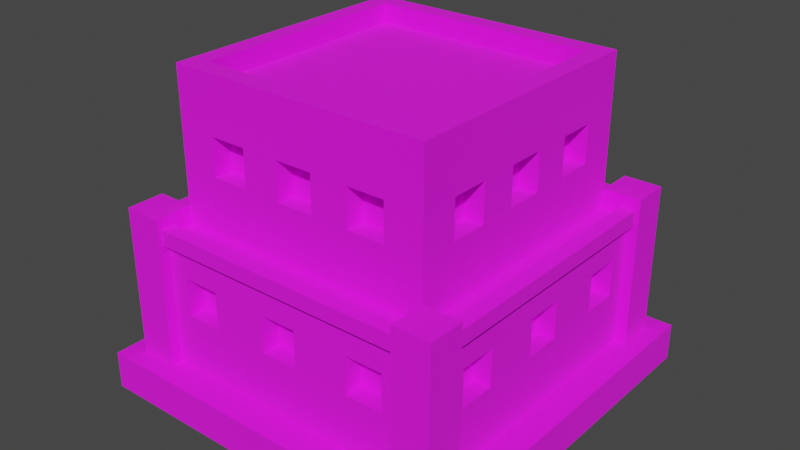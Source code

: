 # Source: Building_6_Base_Brown_.blend  (saved by Blender 3.3.6; exported with 4.5.12 LTS)
import bpy
from mathutils import Matrix  # noqa: F401  (used for matrix-valued properties, if any)

bpy.ops.wm.read_factory_settings(use_empty=True)
scene = bpy.context.scene
scene.name = 'Scene'

# ---- collections
col_collection = bpy.data.collections.new('Collection'); scene.collection.children.link(col_collection)

# ---- images (referenced by path relative to the original .blend; pixels are not part of the script)
import os
ASSET_DIR = os.environ.get("B2B_ASSET_DIR", "")  # directory of the original .blend (textures are referenced by path, not embedded)
HERE = os.path.dirname(os.path.abspath(__file__))  # packed textures are extracted next to this script under _unpacked/

def load_image(name, relpath, width, height, colorspace="sRGB"):
    """Load a texture the original file referenced (path relative to the .blend, or extracted next to this script)."""
    p = next((c for c in (os.path.join(HERE, relpath), os.path.join(ASSET_DIR, relpath)) if relpath and os.path.exists(c)), "")
    if p:
        img = bpy.data.images.load(p, check_existing=True)
        img.name = name
    else:  # same state as the original file: an image datablock whose file is absent (Cycles renders it pink)
        img = bpy.data.images.new(name, width, height)
        img.source = "FILE"
        img.filepath = "//" + (relpath or name)
    img.colorspace_settings.name = colorspace
    return img
img_color_png = load_image('Color.png', 'Color.png', 1024, 1024, 'sRGB')

# ---- materials (node trees are filled in below, after node groups)
mat_texture = bpy.data.materials.new('Texture')
mat_texture.use_transparent_shadow = False

# ---- material node trees
mat_texture.use_nodes = True; mat_texture.node_tree.nodes.clear()
_N = mat_texture.node_tree.nodes; _L = mat_texture.node_tree.links
n0 = _N.new('ShaderNodeBsdfPrincipled'); n0.name = 'Principled BSDF'; n0.location = (10, 300)
n0.distribution = 'GGX'
n0.subsurface_method = 'RANDOM_WALK_SKIN'
n0.inputs[2].default_value = 1.0
n0.inputs[3].default_value = 1.45
n0.inputs[27].default_value = (0.0, 0.0, 0.0, 1.0)
n0.inputs[28].default_value = 1.0
n1 = _N.new('ShaderNodeOutputMaterial'); n1.name = 'Material Output'; n1.location = (300, 300)
n2 = _N.new('ShaderNodeTexImage'); n2.name = 'Image Texture'; n2.location = (-280, 280)
n2.image = img_color_png
_L.new(n0.outputs[0], n1.inputs[0])
_L.new(n2.outputs[0], n0.inputs[0])
n1.is_active_output = True

# ---- world
world_world = bpy.data.worlds.new('World'); scene.world = world_world
world_world.use_nodes = True; world_world.node_tree.nodes.clear()
_N = world_world.node_tree.nodes; _L = world_world.node_tree.links
n0 = _N.new('ShaderNodeOutputWorld'); n0.name = 'World Output'; n0.location = (300, 300)
n1 = _N.new('ShaderNodeBackground'); n1.name = 'Background'; n1.location = (10, 300)
n1.inputs[0].default_value = (0.05088, 0.05088, 0.05088, 1.0)
_L.new(n1.outputs[0], n0.inputs[0])
n0.is_active_output = True
world_world.color = (0.05088, 0.05088, 0.05088)
world_world.use_sun_shadow = False
world_world.sun_shadow_jitter_overblur = 0.0

# ---- meshes
me_cube_205 = bpy.data.meshes.new('Cube.205')
me_cube_205.from_pydata([(-0.6, -0.6, 1.6), (-0.3, 0.6, 1.4), (-0.5, 0.6, 1.4), (0.3, -0.6, 1.4), (0.5, -0.6, 1.4), (-0.6, 0.6, 1.6), (-0.3, 0.6, 1.2), (-0.5, 0.6, 1.2), (0.6, -0.6, 1.6), (0.3, -0.6, 1.2), (0.5, -0.6, 1.2), (0.1, 0.6, 1.4), (-0.1, 0.6, 1.4), (0.6, 0.6, 1.6), (-0.7, -0.7, 0.9), (-0.7, 0.7, 0.9), (0.7, 0.7, 0.9), (0.1, 0.6, 1.2), (-0.1, -0.6, 1.4), (-0.1, 0.6, 1.2), (0.7, -0.7, 0.9), (0.1, -0.6, 1.4), (-0.84, 0.84, 0.2), (0.5, 0.6, 1.4), (-0.84, -0.84, 0.2), (0.3, 0.6, 1.4), (-0.1, -0.6, 1.2), (-0.84, 0.84, 0.9), (0.5, 0.6, 1.2), (0.84, 0.84, 0.2), (0.1, -0.6, 1.2), (0.3, 0.6, 1.2), (0.84, 0.84, 0.9), (0.84, -0.84, 0.2), (-0.5, -0.6, 1.4), (-0.4, 0.74, 0.7), (0.84, -0.84, 0.9), (-0.6, 0.74, 0.7), (-0.3, -0.6, 1.4), (-0.84, -0.84, 0.9), (-0.4, 0.74, 0.5), (-0.7, -0.7, 1.6), (-0.7, 0.7, 1.6), (-0.6, 0.74, 0.5), (0.7, 0.7, 1.6), (-0.5, -0.6, 1.2), (0.1, 0.74, 0.7), (-0.3, -0.6, 1.2), (-0.1, 0.74, 0.7), (0.7, -0.7, 1.6), (-0.7, -0.7, 1.7), (-0.7, 0.7, 1.7), (0.4, -0.74, 0.7), (0.1, 0.74, 0.5), (-0.1, 0.74, 0.5), (0.7, 0.7, 1.7), (0.6, -0.74, 0.7), (0.7, -0.7, 1.7), (0.6, 0.74, 0.7), (-0.6, -0.6, 1.7), (0.4, 0.74, 0.7), (-0.6, 0.6, 1.7), (0.6, 0.6, 1.7), (0.4, -0.74, 0.5), (0.6, 0.74, 0.5), (0.6, -0.6, 1.7), (0.4, 0.74, 0.5), (0.6, -0.74, 0.5), (-0.1, -0.74, 0.7), (0.1, -0.74, 0.7), (-0.1, -0.74, 0.5), (-0.6, -0.3, 1.4), (0.1, -0.74, 0.5), (-0.6, -0.5, 1.4), (-0.6, -0.74, 0.7), (-0.4, -0.74, 0.7), (-0.6, -0.74, 0.5), (-0.6, -0.3, 1.2), (-0.4, -0.74, 0.5), (-0.6, -0.5, 1.2), (-0.3, -0.7, 1.4), (-0.1, -0.7, 1.4), (0.1, -0.7, 1.2), (-0.6, 0.1, 1.4), (-0.6, -0.1, 1.4), (0.3, -0.7, 1.2), (0.3, -0.7, 1.4), (0.1, -0.7, 1.4), (-0.6, 0.1, 1.2), (0.5, -0.7, 1.2), (-0.6, -0.1, 1.2), (0.5, -0.7, 1.4), (-0.5, -0.7, 1.2), (-0.5, -0.7, 1.4), (-0.6, 0.5, 1.4), (-0.3, -0.7, 1.2), (-0.1, -0.7, 1.2), (-0.6, 0.3, 1.4), (-0.1, -0.84, 0.7), (0.1, -0.84, 0.7), (0.4, -0.84, 0.7), (-0.6, 0.5, 1.2), (0.6, -0.84, 0.5), (-0.6, 0.3, 1.2), (0.6, -0.84, 0.7), (0.4, -0.84, 0.5), (-0.6, -0.84, 0.5), (-0.74, -0.4, 0.7), (-0.4, -0.84, 0.5), (-0.74, -0.6, 0.7), (-0.6, -0.84, 0.7), (-0.4, -0.84, 0.7), (0.1, -0.84, 0.5), (-0.74, -0.4, 0.5), (-0.1, -0.84, 0.5), (-0.74, -0.6, 0.5), (-0.74, 0.1, 0.7), (-0.74, -0.1, 0.7), (-0.74, 0.1, 0.5), (-0.74, -0.1, 0.5), (-0.74, 0.6, 0.7), (-0.74, 0.4, 0.7), (-0.74, 0.6, 0.5), (-0.74, 0.4, 0.5), (0.6, 0.3, 1.4), (0.6, 0.5, 1.4), (0.6, 0.3, 1.2), (0.6, 0.5, 1.2), (0.6, -0.1, 1.4), (0.6, 0.1, 1.4), (0.6, -0.1, 1.2), (0.6, 0.1, 1.2), (0.6, -0.5, 1.4), (0.6, -0.3, 1.4), (0.6, -0.5, 1.2), (0.6, -0.3, 1.2), (0.74, 0.4, 0.7), (0.74, 0.6, 0.7), (0.74, 0.4, 0.5), (0.74, 0.6, 0.5), (0.74, -0.1, 0.7), (0.74, 0.1, 0.7), (0.74, -0.1, 0.5), (0.74, 0.1, 0.5), (0.74, -0.6, 0.7), (0.74, -0.4, 0.7), (0.74, -0.6, 0.5), (0.74, -0.4, 0.5), (-0.7, -0.5, 1.4), (-0.7, -0.5, 1.2), (-0.7, -0.3, 1.4), (-0.7, -0.3, 1.2), (-0.7, -0.1, 1.4), (-0.7, 0.1, 1.4), (-0.7, -0.1, 1.2), (-0.7, -0.1, 1.2), (-0.7, 0.1, 1.2), (-0.7, 0.3, 1.2), (-0.7, 0.5, 1.2), (-0.7, 0.5, 1.4), (-0.7, 0.3, 1.4), (-0.5, 0.7, 1.2), (-0.5, 0.7, 1.4), (-0.3, 0.7, 1.2), (-0.3, 0.7, 1.4), (-0.1, 0.7, 1.2), (-0.1, 0.7, 1.4), (0.1, 0.7, 1.4), (0.3, 0.7, 1.4), (0.3, 0.7, 1.2), (0.1, 0.7, 1.2), (0.5, 0.7, 1.2), (0.5, 0.7, 1.4), (0.7, -0.1, 1.4), (0.7, 0.1, 1.4), (0.7, 0.3, 1.4), (0.7, 0.1, 1.2), (0.7, 0.3, 1.2), (0.7, 0.5, 1.2), (0.7, 0.5, 1.4), (0.7, -0.5, 1.4), (0.7, -0.5, 1.2), (0.7, -0.3, 1.4), (0.7, -0.3, 1.2), (0.7, 0.1, 1.2), (0.7, -0.1, 1.2), (0.84, -0.1, 0.7), (0.84, 0.1, 0.7), (0.84, 0.1, 0.6), (0.84, 0.4, 0.7), (0.84, 0.4, 0.6), (0.84, 0.4, 0.5), (0.84, 0.6, 0.5), (0.84, 0.6, 0.7), (0.84, -0.6, 0.7), (0.84, -0.6, 0.5), (0.84, -0.4, 0.7), (0.84, -0.1, 0.5), (0.84, -0.4, 0.5), (0.84, 0.1, 0.5), (-0.6, 0.84, 0.5), (-0.4, 0.84, 0.5), (-0.6, 0.84, 0.7), (0.1, 0.84, 0.7), (-0.1, 0.84, 0.7), (-0.4, 0.84, 0.7), (-0.1, 0.84, 0.5), (0.1, 0.84, 0.5), (0.4, 0.84, 0.5), (0.6, 0.84, 0.7), (0.6, 0.84, 0.5), (0.4, 0.84, 0.7), (-0.84, -0.6, 0.7), (-0.84, -0.4, 0.6), (-0.84, -0.4, 0.7), (-0.84, -0.6, 0.5), (-0.84, 0.1, 0.7), (-0.84, -0.1, 0.6), (-0.84, -0.1, 0.7), (-0.84, -0.4, 0.5), (-0.84, -0.1, 0.5), (-0.84, 0.4, 0.7), (-0.84, 0.1, 0.5), (-0.84, 0.6, 0.5), (-0.84, 0.4, 0.5), (-0.84, 0.6, 0.7), (-0.9, 0.7, 0.2), (-0.9, 0.7, 1.0), (-0.9, 0.9, 0.2), (-0.9, 0.9, 1.0), (-0.7, 0.7, 0.2), (-0.7, 0.7, 1.0), (-0.7, 0.9, 0.2), (-0.7, 0.9, 1.0), (0.7, -0.9, 0.2), (0.7, -0.9, 1.0), (0.7, -0.7, 0.2), (0.7, -0.7, 1.0), (0.9, -0.9, 0.2), (0.9, -0.9, 1.0), (0.9, -0.7, 0.2), (0.9, -0.7, 1.0), (-0.9, -0.9, 0.2), (-0.9, -0.9, 1.0), (-0.9, -0.7, 0.2), (-0.9, -0.7, 1.0), (-0.7, -0.9, 0.2), (-0.7, -0.9, 1.0), (-0.7, -0.7, 0.2), (-0.7, -0.7, 1.0), (0.7, 0.7, 0.2), (0.7, 0.7, 1.0), (0.7, 0.9, 0.2), (0.7, 0.9, 1.0), (0.9, 0.7, 0.2), (0.9, 0.7, 1.0), (0.9, 0.9, 0.2), (0.9, 0.9, 1.0), (0.8, 0.72, 0.86), (0.8, -0.72, 0.86), (0.8, 0.72, 0.94), (0.8, -0.72, 0.94), (0.88, 0.72, 0.86), (0.88, -0.72, 0.86), (0.88, 0.72, 0.94), (0.88, -0.72, 0.94), (-0.88, 0.72, 0.86), (-0.88, -0.72, 0.86), (-0.88, 0.72, 0.94), (-0.88, -0.72, 0.94), (-0.8, 0.72, 0.86), (-0.8, -0.72, 0.86), (-0.8, 0.72, 0.94), (-0.8, -0.72, 0.94), (-0.72, 0.8, 0.86), (0.72, 0.8, 0.86), (-0.72, 0.8, 0.94), (0.72, 0.8, 0.94), (-0.72, 0.88, 0.86), (0.72, 0.88, 0.86), (-0.72, 0.88, 0.94), (0.72, 0.88, 0.94), (-0.72, -0.88, 0.86), (0.72, -0.88, 0.86), (-0.72, -0.88, 0.94), (0.72, -0.88, 0.94), (-0.72, -0.8, 0.86), (0.72, -0.8, 0.86), (-0.72, -0.8, 0.94), (0.72, -0.8, 0.94), (1.0, 1.0, 0.2), (1.0, 1.0, 0.0), (1.0, -1.0, 0.2), (1.0, -1.0, 0.0), (-1.0, 1.0, 0.2), (-1.0, 1.0, 0.0), (-1.0, -1.0, 0.2), (-1.0, -1.0, 0.0)], [], [(154, 151, 150, 148, 41, 42, 159, 160, 157, 156, 153, 152), (159, 42, 15, 14, 41, 148, 149, 151, 154, 155, 156, 157, 158), (164, 162, 42, 44, 172, 168, 169, 170, 167, 166, 165, 163), (44, 16, 15, 42, 162, 161, 163, 165, 170, 169, 171, 172), (180, 49, 20, 16, 44, 179, 178, 177, 176, 184, 185, 183, 181), (173, 174, 176, 177, 175, 179, 44, 49, 180, 182, 183, 185), (87, 82, 85, 86, 91, 49, 41, 93, 80, 95, 96, 81), (41, 14, 20, 49, 91, 89, 85, 82, 96, 95, 92, 93), (13, 5, 0, 8), (16, 20, 36, 32), (14, 15, 27, 39), (39, 24, 33, 36, 104, 102, 105, 100, 99, 112, 114, 108, 106, 110), (111, 108, 114, 98, 99, 100, 104, 36, 39, 110), (188, 199, 197, 198, 195, 194, 36, 33, 29, 32, 193, 192, 191, 190), (197, 186, 187, 188, 190, 189, 193, 32, 36, 194, 196, 198), (203, 204, 205, 202, 27, 32, 209, 211, 208, 207), (209, 32, 29, 22, 27, 202, 200, 201, 205, 204, 206, 207, 208, 210), (219, 213, 217, 220, 222, 224, 223, 225, 27, 22, 24, 39, 212, 215), (217, 213, 214, 212, 39, 27, 225, 221, 224, 222, 216, 218), (15, 16, 32, 27), (20, 14, 39, 36), (49, 44, 55, 57), (0, 5, 61, 59), (44, 42, 51, 55), (13, 8, 65, 62), (59, 61, 51, 50), (61, 62, 55, 51), (62, 65, 57, 55), (65, 59, 50, 57), (8, 0, 59, 65), (5, 13, 62, 61), (42, 41, 50, 51), (41, 49, 57, 50), (86, 3, 4, 91), (3, 9, 10, 4), (89, 10, 9, 85), (9, 3, 86, 85), (4, 10, 89, 91), (81, 18, 21, 87), (18, 26, 30, 21), (82, 30, 26, 96), (96, 26, 18, 81), (21, 30, 82, 87), (93, 34, 38, 80), (34, 45, 47, 38), (95, 47, 45, 92), (45, 34, 93, 92), (38, 47, 95, 80), (100, 52, 56, 104), (52, 63, 67, 56), (102, 67, 63, 105), (63, 52, 100, 105), (56, 67, 102, 104), (98, 68, 69, 99), (68, 70, 72, 69), (112, 72, 70, 114), (114, 70, 68, 98), (69, 72, 112, 99), (110, 74, 75, 111), (74, 76, 78, 75), (108, 78, 76, 106), (76, 74, 110, 106), (75, 78, 108, 111), (1, 2, 162, 164), (1, 6, 7, 2), (161, 7, 6, 163), (163, 6, 1, 164), (162, 2, 7, 161), (11, 12, 166, 167), (11, 17, 19, 12), (165, 19, 17, 170), (170, 17, 11, 167), (166, 12, 19, 165), (23, 25, 168, 172), (23, 28, 31, 25), (169, 31, 28, 171), (171, 28, 23, 172), (168, 25, 31, 169), (35, 37, 202, 205), (35, 40, 43, 37), (200, 43, 40, 201), (201, 40, 35, 205), (202, 37, 43, 200), (46, 48, 204, 203), (46, 53, 54, 48), (206, 54, 53, 207), (53, 46, 203, 207), (204, 48, 54, 206), (58, 60, 211, 209), (58, 64, 66, 60), (208, 66, 64, 210), (210, 64, 58, 209), (211, 60, 66, 208), (71, 73, 148, 150), (71, 77, 79, 73), (79, 77, 151, 149), (77, 71, 150, 151), (73, 79, 149, 148), (83, 84, 152, 153), (83, 88, 90, 84), (90, 88, 156, 155), (88, 83, 153, 156), (84, 90, 155, 154, 152), (94, 97, 160, 159), (94, 101, 103, 97), (103, 101, 158, 157), (101, 94, 159, 158), (97, 103, 157, 160), (107, 109, 212, 214), (107, 113, 115, 109), (115, 113, 219, 215), (113, 107, 214, 213, 219), (109, 115, 215, 212), (116, 117, 218, 216), (116, 118, 119, 117), (119, 118, 222, 220), (222, 118, 116, 216), (117, 119, 220, 217, 218), (120, 121, 221, 225), (120, 122, 123, 121), (123, 122, 223, 224), (122, 120, 225, 223), (121, 123, 224, 221), (175, 124, 125, 179), (124, 126, 127, 125), (178, 127, 126, 177), (177, 126, 124, 175), (179, 125, 127, 178), (173, 128, 129, 174), (128, 130, 131, 129), (184, 131, 130, 185), (185, 130, 128, 173), (174, 129, 131, 184, 176), (180, 132, 133, 182), (132, 134, 135, 133), (183, 135, 134, 181), (181, 134, 132, 180), (182, 133, 135, 183), (189, 136, 137, 193), (136, 138, 139, 137), (192, 139, 138, 191), (191, 138, 136, 189, 190), (193, 137, 139, 192), (186, 140, 141, 187), (140, 142, 143, 141), (199, 143, 142, 197), (142, 140, 186, 197), (188, 187, 141, 143, 199), (194, 144, 145, 196), (144, 146, 147, 145), (198, 147, 146, 195), (195, 146, 144, 194), (196, 145, 147, 198), (226, 227, 229, 228), (228, 229, 233, 232), (232, 233, 231, 230), (230, 231, 227, 226), (233, 229, 227, 231), (234, 235, 237, 236), (236, 237, 241, 240), (240, 241, 239, 238), (238, 239, 235, 234), (241, 237, 235, 239), (242, 243, 245, 244), (244, 245, 249, 248), (248, 249, 247, 246), (246, 247, 243, 242), (249, 245, 243, 247), (250, 251, 253, 252), (252, 253, 257, 256), (256, 257, 255, 254), (254, 255, 251, 250), (257, 253, 251, 255), (258, 259, 261, 260), (260, 261, 265, 264), (264, 265, 263, 262), (262, 263, 259, 258), (265, 261, 259, 263), (266, 267, 269, 268), (268, 269, 273, 272), (272, 273, 271, 270), (270, 271, 267, 266), (273, 269, 267, 271), (274, 275, 277, 276), (276, 277, 281, 280), (280, 281, 279, 278), (278, 279, 275, 274), (281, 277, 275, 279), (282, 283, 285, 284), (284, 285, 289, 288), (288, 289, 287, 286), (286, 287, 283, 282), (289, 285, 283, 287), (290, 294, 296, 292), (293, 292, 296, 297), (297, 296, 294, 295), (291, 290, 292, 293), (295, 294, 290, 291)])
_uv = me_cube_205.uv_layers.new(name='UVMap')
_uv.uv.foreach_set('vector', [0.01301, 0.5605, 0.01301, 0.5605, 0.01301, 0.5605, 0.01301, 0.5605, 0.01301, 0.5605, 0.01301, 0.5605, 0.01301, 0.5605, 0.01301, 0.5605, 0.01301, 0.5605, 0.01301, 0.5605, 0.01301, 0.5605, 0.01301, 0.5605, 0.01301, 0.5605, 0.01301, 0.5605, 0.01301, 0.5605, 0.01301, 0.5605, 0.01301, 0.5605, 0.01301, 0.5605, 0.01301, 0.5605, 0.01301, 0.5605, 0.01301, 0.5605, 0.01301, 0.5605, 0.01301, 0.5605, 0.01301, 0.5605, 0.01301, 0.5605, 0.01301, 0.5605, 0.01301, 0.5605, 0.01301, 0.5605, 0.01301, 0.5605, 0.01301, 0.5605, 0.01301, 0.5605, 0.01301, 0.5605, 0.01301, 0.5605, 0.01301, 0.5605, 0.01301, 0.5605, 0.01301, 0.5605, 0.01301, 0.5605, 0.01301, 0.5605, 0.01301, 0.5605, 0.01301, 0.5605, 0.01301, 0.5605, 0.01301, 0.5605, 0.01301, 0.5605, 0.01301, 0.5605, 0.01301, 0.5605, 0.01301, 0.5605, 0.01301, 0.5605, 0.01301, 0.5605, 0.01301, 0.5605, 0.01301, 0.5605, 0.01301, 0.5605, 0.01301, 0.5605, 0.01301, 0.5605, 0.01301, 0.5605, 0.01301, 0.5605, 0.01301, 0.5605, 0.01301, 0.5605, 0.01301, 0.5605, 0.01301, 0.5605, 0.01301, 0.5605, 0.01301, 0.5605, 0.01301, 0.5605, 0.01301, 0.5605, 0.01301, 0.5605, 0.01301, 0.5605, 0.01301, 0.5605, 0.01301, 0.5605, 0.01301, 0.5605, 0.01301, 0.5605, 0.01301, 0.5605, 0.01301, 0.5605, 0.01301, 0.5605, 0.01301, 0.5605, 0.01301, 0.5605, 0.01301, 0.5605, 0.01301, 0.5605, 0.01301, 0.5605, 0.01301, 0.5605, 0.01301, 0.5605, 0.01301, 0.5605, 0.01301, 0.5605, 0.01301, 0.5605, 0.01301, 0.5605, 0.01301, 0.5605, 0.01301, 0.5605, 0.01301, 0.5605, 0.01301, 0.5605, 0.01301, 0.5605, 0.01301, 0.5605, 0.01301, 0.5605, 0.01301, 0.5605, 0.01301, 0.5605, 0.01301, 0.5605, 0.01301, 0.5605, 0.01301, 0.5605, 0.01301, 0.5605, 0.01301, 0.5605, 0.01301, 0.5605, 0.2047, 0.69, 0.2052, 0.69, 0.2052, 0.6905, 0.2047, 0.6905, 0.01301, 0.5605, 0.01301, 0.5605, 0.01301, 0.5605, 0.01301, 0.5605, 0.01301, 0.5605, 0.01301, 0.5605, 0.01301, 0.5605, 0.01301, 0.5605, 0.01301, 0.5605, 0.01301, 0.5605, 0.01301, 0.5605, 0.01301, 0.5605, 0.01301, 0.5605, 0.01301, 0.5605, 0.01301, 0.5605, 0.01301, 0.5605, 0.01301, 0.5605, 0.01301, 0.5605, 0.01301, 0.5605, 0.01301, 0.5605, 0.01301, 0.5605, 0.01301, 0.5605, 0.01301, 0.5605, 0.01301, 0.5605, 0.01301, 0.5605, 0.01301, 0.5605, 0.01301, 0.5605, 0.01301, 0.5605, 0.01301, 0.5605, 0.01301, 0.5605, 0.01301, 0.5605, 0.01301, 0.5605, 0.01301, 0.5605, 0.01301, 0.5605, 0.01301, 0.5605, 0.01301, 0.5605, 0.01301, 0.5605, 0.01301, 0.5605, 0.01301, 0.5605, 0.01301, 0.5605, 0.01301, 0.5605, 0.01301, 0.5605, 0.01301, 0.5605, 0.01301, 0.5605, 0.01301, 0.5605, 0.01301, 0.5605, 0.01301, 0.5605, 0.01301, 0.5605, 0.01301, 0.5605, 0.01301, 0.5605, 0.01301, 0.5605, 0.01301, 0.5605, 0.01301, 0.5605, 0.01301, 0.5605, 0.01301, 0.5605, 0.01301, 0.5605, 0.01301, 0.5605, 0.01301, 0.5605, 0.01301, 0.5605, 0.01301, 0.5605, 0.01301, 0.5605, 0.01301, 0.5605, 0.01301, 0.5605, 0.01301, 0.5605, 0.01301, 0.5605, 0.01301, 0.5605, 0.01301, 0.5605, 0.01301, 0.5605, 0.01301, 0.5605, 0.01301, 0.5605, 0.01301, 0.5605, 0.01301, 0.5605, 0.01301, 0.5605, 0.01301, 0.5605, 0.01301, 0.5605, 0.01301, 0.5605, 0.01301, 0.5605, 0.01301, 0.5605, 0.01301, 0.5605, 0.01301, 0.5605, 0.01301, 0.5605, 0.01301, 0.5605, 0.01301, 0.5605, 0.01301, 0.5605, 0.01301, 0.5605, 0.01301, 0.5605, 0.01301, 0.5605, 0.01301, 0.5605, 0.01301, 0.5605, 0.01301, 0.5605, 0.01301, 0.5605, 0.01301, 0.5605, 0.01301, 0.5605, 0.01301, 0.5605, 0.01301, 0.5605, 0.01301, 0.5605, 0.01301, 0.5605, 0.01301, 0.5605, 0.01301, 0.5605, 0.01301, 0.5605, 0.01301, 0.5605, 0.01301, 0.5605, 0.01301, 0.5605, 0.01301, 0.5605, 0.01301, 0.5605, 0.01301, 0.5605, 0.01301, 0.5605, 0.01301, 0.5605, 0.01301, 0.5605, 0.01301, 0.5605, 0.01301, 0.5605, 0.01301, 0.5605, 0.01301, 0.5605, 0.01301, 0.5605, 0.01301, 0.5605, 0.01301, 0.5605, 0.6208, 0.9863, 0.6208, 0.9863, 0.6208, 0.9863, 0.6208, 0.9863, 0.6211, 0.9861, 0.6211, 0.9859, 0.6211, 0.9859, 0.6211, 0.9861, 0.6208, 0.9863, 0.6208, 0.9863, 0.6208, 0.9863, 0.6208, 0.9863, 0.6209, 0.9859, 0.6209, 0.9861, 0.6209, 0.9861, 0.6209, 0.9859, 0.6208, 0.9863, 0.6208, 0.9863, 0.6208, 0.9863, 0.6208, 0.9863, 0.6208, 0.9863, 0.6208, 0.9863, 0.6208, 0.9863, 0.6208, 0.9863, 0.6208, 0.9863, 0.6208, 0.9863, 0.6208, 0.9863, 0.6208, 0.9863, 0.6208, 0.9863, 0.6208, 0.9863, 0.6208, 0.9863, 0.6208, 0.9863, 0.6209, 0.9861, 0.6211, 0.9861, 0.6211, 0.9861, 0.6209, 0.9861, 0.6211, 0.9859, 0.6209, 0.9859, 0.6209, 0.9859, 0.6211, 0.9859, 0.6208, 0.9863, 0.6208, 0.9863, 0.6208, 0.9863, 0.6208, 0.9863, 0.6208, 0.9863, 0.6208, 0.9863, 0.6208, 0.9863, 0.6208, 0.9863, 0.01301, 0.5605, 0.01301, 0.5605, 0.01301, 0.5605, 0.01301, 0.5605, 0.821, 0.7301, 0.821, 0.7303, 0.8212, 0.7303, 0.8212, 0.7301, 0.01301, 0.5605, 0.01301, 0.5605, 0.01301, 0.5605, 0.01301, 0.5605, 0.01301, 0.5605, 0.01301, 0.5605, 0.01301, 0.5605, 0.01301, 0.5605, 0.01301, 0.5605, 0.01301, 0.5605, 0.01301, 0.5605, 0.01301, 0.5605, 0.01301, 0.5605, 0.01301, 0.5605, 0.01301, 0.5605, 0.01301, 0.5605, 0.821, 0.7301, 0.821, 0.7303, 0.8212, 0.7303, 0.8212, 0.7301, 0.01301, 0.5605, 0.01301, 0.5605, 0.01301, 0.5605, 0.01301, 0.5605, 0.01301, 0.5605, 0.01301, 0.5605, 0.01301, 0.5605, 0.01301, 0.5605, 0.01301, 0.5605, 0.01301, 0.5605, 0.01301, 0.5605, 0.01301, 0.5605, 0.01301, 0.5605, 0.01301, 0.5605, 0.01301, 0.5605, 0.01301, 0.5605, 0.821, 0.7301, 0.821, 0.7303, 0.8212, 0.7303, 0.8212, 0.7301, 0.01301, 0.5605, 0.01301, 0.5605, 0.01301, 0.5605, 0.01301, 0.5605, 0.01301, 0.5605, 0.01301, 0.5605, 0.01301, 0.5605, 0.01301, 0.5605, 0.01301, 0.5605, 0.01301, 0.5605, 0.01301, 0.5605, 0.01301, 0.5605, 0.01301, 0.5605, 0.01301, 0.5605, 0.01301, 0.5605, 0.01301, 0.5605, 0.8212, 0.7307, 0.8212, 0.7307, 0.8212, 0.7307, 0.8212, 0.7307, 0.01301, 0.5605, 0.01301, 0.5605, 0.01301, 0.5605, 0.01301, 0.5605, 0.01301, 0.5605, 0.01301, 0.5605, 0.01301, 0.5605, 0.01301, 0.5605, 0.01301, 0.5605, 0.01301, 0.5605, 0.01301, 0.5605, 0.01301, 0.5605, 0.01301, 0.5605, 0.01301, 0.5605, 0.01301, 0.5605, 0.01301, 0.5605, 0.8212, 0.7307, 0.8212, 0.7307, 0.8212, 0.7307, 0.8212, 0.7307, 0.01301, 0.5605, 0.01301, 0.5605, 0.01301, 0.5605, 0.01301, 0.5605, 0.01301, 0.5605, 0.01301, 0.5605, 0.01301, 0.5605, 0.01301, 0.5605, 0.01301, 0.5605, 0.01301, 0.5605, 0.01301, 0.5605, 0.01301, 0.5605, 0.01301, 0.5605, 0.01301, 0.5605, 0.01301, 0.5605, 0.01301, 0.5605, 0.8212, 0.7307, 0.8212, 0.7307, 0.8212, 0.7307, 0.8212, 0.7307, 0.01301, 0.5605, 0.01301, 0.5605, 0.01301, 0.5605, 0.01301, 0.5605, 0.01301, 0.5605, 0.01301, 0.5605, 0.01301, 0.5605, 0.01301, 0.5605, 0.01301, 0.5605, 0.01301, 0.5605, 0.01301, 0.5605, 0.01301, 0.5605, 0.01301, 0.5605, 0.01301, 0.5605, 0.01301, 0.5605, 0.01301, 0.5605, 0.821, 0.7301, 0.821, 0.7303, 0.8212, 0.7303, 0.8212, 0.7301, 0.01301, 0.5605, 0.01301, 0.5605, 0.01301, 0.5605, 0.01301, 0.5605, 0.01301, 0.5605, 0.01301, 0.5605, 0.01301, 0.5605, 0.01301, 0.5605, 0.01301, 0.5605, 0.01301, 0.5605, 0.01301, 0.5605, 0.01301, 0.5605, 0.01301, 0.5605, 0.01301, 0.5605, 0.01301, 0.5605, 0.01301, 0.5605, 0.821, 0.7301, 0.821, 0.7303, 0.8212, 0.7303, 0.8212, 0.7301, 0.01301, 0.5605, 0.01301, 0.5605, 0.01301, 0.5605, 0.01301, 0.5605, 0.01301, 0.5605, 0.01301, 0.5605, 0.01301, 0.5605, 0.01301, 0.5605, 0.01301, 0.5605, 0.01301, 0.5605, 0.01301, 0.5605, 0.01301, 0.5605, 0.01301, 0.5605, 0.01301, 0.5605, 0.01301, 0.5605, 0.01301, 0.5605, 0.821, 0.7301, 0.821, 0.7303, 0.8212, 0.7303, 0.8212, 0.7301, 0.01301, 0.5605, 0.01301, 0.5605, 0.01301, 0.5605, 0.01301, 0.5605, 0.01301, 0.5605, 0.01301, 0.5605, 0.01301, 0.5605, 0.01301, 0.5605, 0.01301, 0.5605, 0.01301, 0.5605, 0.01301, 0.5605, 0.01301, 0.5605, 0.01301, 0.5605, 0.01301, 0.5605, 0.01301, 0.5605, 0.01301, 0.5605, 0.8212, 0.7307, 0.8212, 0.7307, 0.8212, 0.7307, 0.8212, 0.7307, 0.01301, 0.5605, 0.01301, 0.5605, 0.01301, 0.5605, 0.01301, 0.5605, 0.01301, 0.5605, 0.01301, 0.5605, 0.01301, 0.5605, 0.01301, 0.5605, 0.01301, 0.5605, 0.01301, 0.5605, 0.01301, 0.5605, 0.01301, 0.5605, 0.01301, 0.5605, 0.01301, 0.5605, 0.01301, 0.5605, 0.01301, 0.5605, 0.8212, 0.7307, 0.8212, 0.7307, 0.8212, 0.7307, 0.8212, 0.7307, 0.01301, 0.5605, 0.01301, 0.5605, 0.01301, 0.5605, 0.01301, 0.5605, 0.01301, 0.5605, 0.01301, 0.5605, 0.01301, 0.5605, 0.01301, 0.5605, 0.01301, 0.5605, 0.01301, 0.5605, 0.01301, 0.5605, 0.01301, 0.5605, 0.01301, 0.5605, 0.01301, 0.5605, 0.01301, 0.5605, 0.01301, 0.5605, 0.8212, 0.7307, 0.8212, 0.7307, 0.8212, 0.7307, 0.8212, 0.7307, 0.01301, 0.5605, 0.01301, 0.5605, 0.01301, 0.5605, 0.01301, 0.5605, 0.01301, 0.5605, 0.01301, 0.5605, 0.01301, 0.5605, 0.01301, 0.5605, 0.01301, 0.5605, 0.01301, 0.5605, 0.01301, 0.5605, 0.01301, 0.5605, 0.01301, 0.5605, 0.01301, 0.5605, 0.01301, 0.5605, 0.01301, 0.5605, 0.821, 0.7301, 0.821, 0.7303, 0.8212, 0.7303, 0.8212, 0.7301, 0.01301, 0.5605, 0.01301, 0.5605, 0.01301, 0.5605, 0.01301, 0.5605, 0.01301, 0.5605, 0.01301, 0.5605, 0.01301, 0.5605, 0.01301, 0.5605, 0.01301, 0.5605, 0.01301, 0.5605, 0.01301, 0.5605, 0.01301, 0.5605, 0.01301, 0.5605, 0.01301, 0.5605, 0.01301, 0.5605, 0.01301, 0.5605, 0.821, 0.7301, 0.821, 0.7303, 0.8212, 0.7303, 0.8212, 0.7301, 0.01301, 0.5605, 0.01301, 0.5605, 0.01301, 0.5605, 0.01301, 0.5605, 0.01301, 0.5605, 0.01301, 0.5605, 0.01301, 0.5605, 0.01301, 0.5605, 0.01301, 0.5605, 0.01301, 0.5605, 0.01301, 0.5605, 0.01301, 0.5605, 0.01301, 0.5605, 0.01301, 0.5605, 0.01301, 0.5605, 0.01301, 0.5605, 0.01301, 0.5605, 0.821, 0.7301, 0.821, 0.7303, 0.8212, 0.7303, 0.8212, 0.7301, 0.01301, 0.5605, 0.01301, 0.5605, 0.01301, 0.5605, 0.01301, 0.5605, 0.01301, 0.5605, 0.01301, 0.5605, 0.01301, 0.5605, 0.01301, 0.5605, 0.01301, 0.5605, 0.01301, 0.5605, 0.01301, 0.5605, 0.01301, 0.5605, 0.01301, 0.5605, 0.01301, 0.5605, 0.01301, 0.5605, 0.01301, 0.5605, 0.8212, 0.7307, 0.8212, 0.7307, 0.8212, 0.7307, 0.8212, 0.7307, 0.01301, 0.5605, 0.01301, 0.5605, 0.01301, 0.5605, 0.01301, 0.5605, 0.01301, 0.5605, 0.01301, 0.5605, 0.01301, 0.5605, 0.01301, 0.5605, 0.01301, 0.5605, 0.01301, 0.5605, 0.01301, 0.5605, 0.01301, 0.5605, 0.01301, 0.5605, 0.01301, 0.5605, 0.01301, 0.5605, 0.01301, 0.5605, 0.01301, 0.5605, 0.8212, 0.7307, 0.8212, 0.7307, 0.8212, 0.7307, 0.8212, 0.7307, 0.01301, 0.5605, 0.01301, 0.5605, 0.01301, 0.5605, 0.01301, 0.5605, 0.01301, 0.5605, 0.01301, 0.5605, 0.01301, 0.5605, 0.01301, 0.5605, 0.01301, 0.5605, 0.01301, 0.5605, 0.01301, 0.5605, 0.01301, 0.5605, 0.01301, 0.5605, 0.01301, 0.5605, 0.01301, 0.5605, 0.01301, 0.5605, 0.01301, 0.5605, 0.8212, 0.7307, 0.8212, 0.7307, 0.8212, 0.7307, 0.8212, 0.7307, 0.01301, 0.5605, 0.01301, 0.5605, 0.01301, 0.5605, 0.01301, 0.5605, 0.01301, 0.5605, 0.01301, 0.5605, 0.01301, 0.5605, 0.01301, 0.5605, 0.01301, 0.5605, 0.01301, 0.5605, 0.01301, 0.5605, 0.01301, 0.5605, 0.01301, 0.5605, 0.01301, 0.5605, 0.01301, 0.5605, 0.01301, 0.5605, 0.821, 0.7301, 0.821, 0.7303, 0.8212, 0.7303, 0.8212, 0.7301, 0.01301, 0.5605, 0.01301, 0.5605, 0.01301, 0.5605, 0.01301, 0.5605, 0.01301, 0.5605, 0.01301, 0.5605, 0.01301, 0.5605, 0.01301, 0.5605, 0.01301, 0.5605, 0.01301, 0.5605, 0.01301, 0.5605, 0.01301, 0.5605, 0.01301, 0.5605, 0.01301, 0.5605, 0.01301, 0.5605, 0.01301, 0.5605, 0.821, 0.7301, 0.821, 0.7303, 0.8212, 0.7303, 0.8212, 0.7301, 0.01301, 0.5605, 0.01301, 0.5605, 0.01301, 0.5605, 0.01301, 0.5605, 0.01301, 0.5605, 0.01301, 0.5605, 0.01301, 0.5605, 0.01301, 0.5605, 0.01301, 0.5605, 0.01301, 0.5605, 0.01301, 0.5605, 0.01301, 0.5605, 0.01301, 0.5605, 0.01301, 0.5605, 0.01301, 0.5605, 0.01301, 0.5605, 0.01301, 0.5605, 0.821, 0.7301, 0.821, 0.7303, 0.8212, 0.7303, 0.8212, 0.7301, 0.01301, 0.5605, 0.01301, 0.5605, 0.01301, 0.5605, 0.01301, 0.5605, 0.01301, 0.5605, 0.01301, 0.5605, 0.01301, 0.5605, 0.01301, 0.5605, 0.01301, 0.5605, 0.01301, 0.5605, 0.01301, 0.5605, 0.01301, 0.5605, 0.01301, 0.5605, 0.01301, 0.5605, 0.01301, 0.5605, 0.01301, 0.5605, 0.8212, 0.7307, 0.8212, 0.7307, 0.8212, 0.7307, 0.8212, 0.7307, 0.01301, 0.5605, 0.01301, 0.5605, 0.01301, 0.5605, 0.01301, 0.5605, 0.01301, 0.5605, 0.01301, 0.5605, 0.01301, 0.5605, 0.01301, 0.5605, 0.01301, 0.5605, 0.01301, 0.5605, 0.01301, 0.5605, 0.01301, 0.5605, 0.01301, 0.5605, 0.01301, 0.5605, 0.01301, 0.5605, 0.01301, 0.5605, 0.01301, 0.5605, 0.8212, 0.7307, 0.8212, 0.7307, 0.8212, 0.7307, 0.8212, 0.7307, 0.01301, 0.5605, 0.01301, 0.5605, 0.01301, 0.5605, 0.01301, 0.5605, 0.01301, 0.5605, 0.01301, 0.5605, 0.01301, 0.5605, 0.01301, 0.5605, 0.01301, 0.5605, 0.01301, 0.5605, 0.01301, 0.5605, 0.01301, 0.5605, 0.01301, 0.5605, 0.01301, 0.5605, 0.01301, 0.5605, 0.01301, 0.5605, 0.01301, 0.5605, 0.8212, 0.7307, 0.8212, 0.7307, 0.8212, 0.7307, 0.8212, 0.7307, 0.01301, 0.5605, 0.01301, 0.5605, 0.01301, 0.5605, 0.01301, 0.5605, 0.01301, 0.5605, 0.01301, 0.5605, 0.01301, 0.5605, 0.01301, 0.5605, 0.01301, 0.5605, 0.01301, 0.5605, 0.01301, 0.5605, 0.01301, 0.5605, 0.6152, 0.9811, 0.6164, 0.9811, 0.6164, 0.9823, 0.6152, 0.9823, 0.6152, 0.9823, 0.6164, 0.9823, 0.6164, 0.9835, 0.6152, 0.9835, 0.6152, 0.9835, 0.6164, 0.9835, 0.6164, 0.9848, 0.6152, 0.9848, 0.6152, 0.9848, 0.6164, 0.9848, 0.6164, 0.986, 0.6152, 0.986, 0.6164, 0.9835, 0.6176, 0.9835, 0.6176, 0.9848, 0.6164, 0.9848, 0.6152, 0.9811, 0.6164, 0.9811, 0.6164, 0.9823, 0.6152, 0.9823, 0.6152, 0.9823, 0.6164, 0.9823, 0.6164, 0.9835, 0.6152, 0.9835, 0.6152, 0.9835, 0.6164, 0.9835, 0.6164, 0.9848, 0.6152, 0.9848, 0.6152, 0.9848, 0.6164, 0.9848, 0.6164, 0.986, 0.6152, 0.986, 0.6164, 0.9835, 0.6176, 0.9835, 0.6176, 0.9848, 0.6164, 0.9848, 0.6152, 0.9811, 0.6164, 0.9811, 0.6164, 0.9823, 0.6152, 0.9823, 0.6152, 0.9823, 0.6164, 0.9823, 0.6164, 0.9835, 0.6152, 0.9835, 0.6152, 0.9835, 0.6164, 0.9835, 0.6164, 0.9848, 0.6152, 0.9848, 0.6152, 0.9848, 0.6164, 0.9848, 0.6164, 0.986, 0.6152, 0.986, 0.6164, 0.9835, 0.6176, 0.9835, 0.6176, 0.9848, 0.6164, 0.9848, 0.6152, 0.9811, 0.6164, 0.9811, 0.6164, 0.9823, 0.6152, 0.9823, 0.6152, 0.9823, 0.6164, 0.9823, 0.6164, 0.9835, 0.6152, 0.9835, 0.6152, 0.9835, 0.6164, 0.9835, 0.6164, 0.9848, 0.6152, 0.9848, 0.6152, 0.9848, 0.6164, 0.9848, 0.6164, 0.986, 0.6152, 0.986, 0.6164, 0.9835, 0.6176, 0.9835, 0.6176, 0.9848, 0.6164, 0.9848, 0.6152, 0.9811, 0.6164, 0.9811, 0.6164, 0.9823, 0.6152, 0.9823, 0.6152, 0.9823, 0.6164, 0.9823, 0.6164, 0.9835, 0.6152, 0.9835, 0.6152, 0.9835, 0.6164, 0.9835, 0.6164, 0.9848, 0.6152, 0.9848, 0.6152, 0.9848, 0.6164, 0.9848, 0.6164, 0.986, 0.6152, 0.986, 0.6164, 0.9835, 0.6176, 0.9835, 0.6176, 0.9848, 0.6164, 0.9848, 0.6152, 0.9811, 0.6164, 0.9811, 0.6164, 0.9823, 0.6152, 0.9823, 0.6152, 0.9823, 0.6164, 0.9823, 0.6164, 0.9835, 0.6152, 0.9835, 0.6152, 0.9835, 0.6164, 0.9835, 0.6164, 0.9848, 0.6152, 0.9848, 0.6152, 0.9848, 0.6164, 0.9848, 0.6164, 0.986, 0.6152, 0.986, 0.6164, 0.9835, 0.6176, 0.9835, 0.6176, 0.9848, 0.6164, 0.9848, 0.6152, 0.9811, 0.6164, 0.9811, 0.6164, 0.9823, 0.6152, 0.9823, 0.6152, 0.9823, 0.6164, 0.9823, 0.6164, 0.9835, 0.6152, 0.9835, 0.6152, 0.9835, 0.6164, 0.9835, 0.6164, 0.9848, 0.6152, 0.9848, 0.6152, 0.9848, 0.6164, 0.9848, 0.6164, 0.986, 0.6152, 0.986, 0.6164, 0.9835, 0.6176, 0.9835, 0.6176, 0.9848, 0.6164, 0.9848, 0.6152, 0.9811, 0.6164, 0.9811, 0.6164, 0.9823, 0.6152, 0.9823, 0.6152, 0.9823, 0.6164, 0.9823, 0.6164, 0.9835, 0.6152, 0.9835, 0.6152, 0.9835, 0.6164, 0.9835, 0.6164, 0.9848, 0.6152, 0.9848, 0.6152, 0.9848, 0.6164, 0.9848, 0.6164, 0.986, 0.6152, 0.986, 0.6164, 0.9835, 0.6176, 0.9835, 0.6176, 0.9848, 0.6164, 0.9848, 0.6201, 0.9848, 0.6208, 0.9848, 0.6208, 0.9855, 0.6201, 0.9855, 0.6194, 0.9855, 0.6201, 0.9855, 0.6201, 0.9862, 0.6194, 0.9862, 0.6194, 0.9834, 0.6201, 0.9834, 0.6201, 0.9841, 0.6194, 0.9841, 0.6194, 0.9848, 0.6201, 0.9848, 0.6201, 0.9855, 0.6194, 0.9855, 0.6194, 0.9841, 0.6201, 0.9841, 0.6201, 0.9848, 0.6194, 0.9848])
me_cube_205.materials.append(mat_texture)
me_cube_205.update()

# ---- objects
ob_building_6_base__brown = bpy.data.objects.new('Building_6_Base (Brown)', me_cube_205)

# ---- transforms, parenting, visibility, modifiers, constraints
ob_building_6_base__brown.location = (0.0, 0.0, 0.0)

# ---- collection membership
col_collection.objects.link(ob_building_6_base__brown)

# ---- scene / render settings (as saved in the file)
scene.frame_start = 1; scene.frame_end = 250; scene.frame_set(1)
scene.render.engine = 'BLENDER_EEVEE_NEXT'
scene.cycles.sampling_pattern = 'TABULATED_SOBOL'
scene.cycles.use_light_tree = False
scene.view_settings.view_transform = 'Filmic'
bpy.context.view_layer.update()

# ---- added for rendering (the .blend has no active camera and no usable light): camera, sun
cam_auto = bpy.data.cameras.new('AutoCamera')
cam_auto.lens = 50.0
cam_auto.sensor_width = 36.0
cam_auto.clip_end = 1000.0
ob_auto_camera = bpy.data.objects.new('AutoCamera', cam_auto)
scene.collection.objects.link(ob_auto_camera)
ob_auto_camera.location = (3.05324, -3.66389, 3.29259)
ob_auto_camera.rotation_euler = (1.09748, -7.21219e-08, 0.694738)
scene.camera = ob_auto_camera
light_auto_sun = bpy.data.lights.new('AutoSun', 'SUN')
light_auto_sun.energy = 3.0
light_auto_sun.angle = 0.0523599
ob_auto_sun = bpy.data.objects.new('AutoSun', light_auto_sun)
scene.collection.objects.link(ob_auto_sun)
ob_auto_sun.rotation_euler = (0.872665, 0.174533, 0.523599)
bpy.context.view_layer.update()
